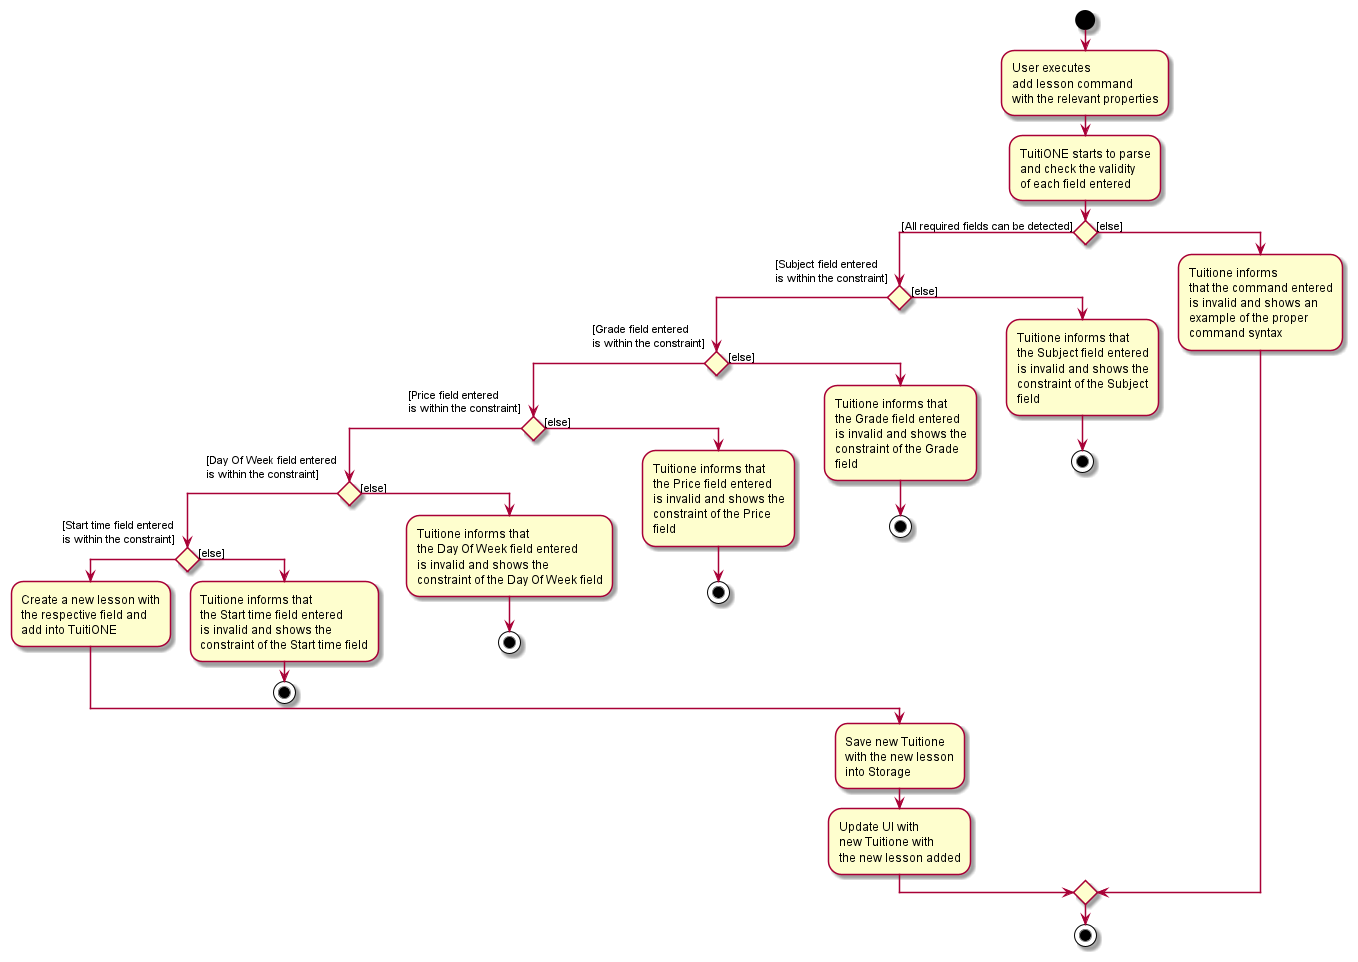

The diagram above was rendered by PlantUML. Its source (embedded in the PNG):
@startuml
start
:User executes
add lesson command
with the relevant properties;

:TuitiONE starts to parse
and check the validity
of each field entered ;

if () then ([All required fields can be detected])

    if() then (
    [Subject field entered
    is within the constraint]
    )


    if() then (
    [Grade field entered
    is within the constraint]
    )

    if() then (
    [Price field entered
    is within the constraint]
    )

    if() then (
    [Day Of Week field entered
    is within the constraint]
    )

    if() then (
    [Start time field entered
    is within the constraint]
    )

    :Create a new lesson with
    the respective field and
    add into TuitiONE;

    else ([else])

    :Tuitione informs that
    the Start time field entered
    is invalid and shows the
    constraint of the Start time field;
    stop
    endif

    else ([else])

    :Tuitione informs that
    the Day Of Week field entered
    is invalid and shows the
    constraint of the Day Of Week field;
    stop
    endif

    else ([else])

    :Tuitione informs that
    the Price field entered
    is invalid and shows the
    constraint of the Price
    field;
    stop
    endif

    else ([else])

    :Tuitione informs that
    the Grade field entered
    is invalid and shows the
    constraint of the Grade
    field;
    stop
    endif


    else ([else])

    :Tuitione informs that
    the Subject field entered
    is invalid and shows the
    constraint of the Subject
    field;
    stop
    endif

    :Save new Tuitione
    with the new lesson
    into Storage;

    :Update UI with
    new Tuitione with
    the new lesson added;

else ([else])

    :Tuitione informs
    that the command entered
    is invalid and shows an
    example of the proper
    command syntax;

endif

stop
@enduml